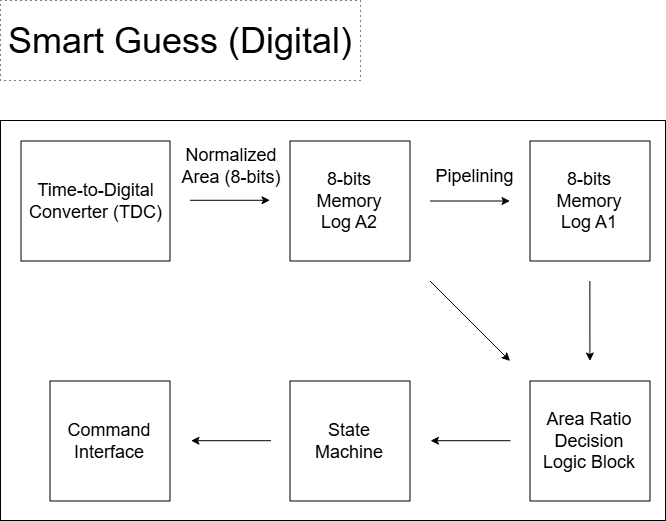

The diagram above was exported from draw.io. Its source (the exported page's mxGraphModel, read from the mxfile embedded in the PNG):
<mxGraphModel dx="1094" dy="649" grid="1" gridSize="10" guides="1" tooltips="1" connect="1" arrows="1" fold="1" page="1" pageScale="1" pageWidth="1100" pageHeight="850" math="0" shadow="0">
  <root>
    <mxCell id="0" />
    <mxCell id="1" parent="0" />
    <mxCell id="K9Ydx0e-GL_Rdj0YBQN2-1" parent="1" style="rounded=0;whiteSpace=wrap;html=1;fillColor=none;" value="" vertex="1">
      <mxGeometry height="400" width="665" x="40" y="160" as="geometry" />
    </mxCell>
    <mxCell id="K9Ydx0e-GL_Rdj0YBQN2-2" parent="1" style="rounded=0;whiteSpace=wrap;html=1;" value="&lt;span style=&quot;font-size: 18px;&quot;&gt;Time-to-Digital Converter (TDC)&lt;/span&gt;" vertex="1">
      <mxGeometry height="120" width="149" x="60.5" y="180.5" as="geometry" />
    </mxCell>
    <mxCell id="K9Ydx0e-GL_Rdj0YBQN2-3" edge="1" parent="1" style="endArrow=classic;html=1;rounded=0;" value="">
      <mxGeometry height="50" relative="1" width="50" as="geometry">
        <mxPoint x="229.5" y="239.78999999999996" as="sourcePoint" />
        <mxPoint x="309.5" y="239.78999999999996" as="targetPoint" />
      </mxGeometry>
    </mxCell>
    <mxCell id="K9Ydx0e-GL_Rdj0YBQN2-4" parent="1" style="text;html=1;whiteSpace=wrap;strokeColor=none;fillColor=none;align=center;verticalAlign=middle;rounded=0;" value="&lt;div&gt;&lt;span style=&quot;font-size: 18px;&quot;&gt;Normalized&lt;/span&gt;&lt;/div&gt;&lt;span style=&quot;font-size: 18px;&quot;&gt;Area (8-bits)&lt;/span&gt;" vertex="1">
      <mxGeometry height="50" width="110" x="215.5" y="180.5" as="geometry" />
    </mxCell>
    <mxCell id="K9Ydx0e-GL_Rdj0YBQN2-7" parent="1" style="whiteSpace=wrap;html=1;aspect=fixed;" value="&lt;div&gt;&lt;span style=&quot;font-size: 18px;&quot;&gt;Command&lt;br&gt;Interface&lt;/span&gt;&lt;/div&gt;" vertex="1">
      <mxGeometry height="120" width="120" x="89.5" y="420.5" as="geometry" />
    </mxCell>
    <mxCell id="K9Ydx0e-GL_Rdj0YBQN2-8" edge="1" parent="1" style="endArrow=classic;html=1;rounded=0;" value="">
      <mxGeometry height="50" relative="1" width="50" as="geometry">
        <mxPoint x="469.5" y="240.5" as="sourcePoint" />
        <mxPoint x="549.5" y="240.5" as="targetPoint" />
      </mxGeometry>
    </mxCell>
    <mxCell id="K9Ydx0e-GL_Rdj0YBQN2-9" parent="1" style="text;html=1;whiteSpace=wrap;strokeColor=none;fillColor=none;align=center;verticalAlign=middle;rounded=0;" value="&lt;span style=&quot;font-size: 18px;&quot;&gt;Pipelining&lt;/span&gt;" vertex="1">
      <mxGeometry height="30" width="89" x="469.5" y="200.5" as="geometry" />
    </mxCell>
    <mxCell id="K9Ydx0e-GL_Rdj0YBQN2-10" edge="1" parent="1" style="endArrow=classic;html=1;rounded=0;" value="">
      <mxGeometry height="50" relative="1" width="50" as="geometry">
        <mxPoint x="469.5" y="320.5" as="sourcePoint" />
        <mxPoint x="549.5" y="400.5" as="targetPoint" />
      </mxGeometry>
    </mxCell>
    <mxCell id="K9Ydx0e-GL_Rdj0YBQN2-11" edge="1" parent="1" style="endArrow=classic;html=1;rounded=0;" value="">
      <mxGeometry height="50" relative="1" width="50" as="geometry">
        <mxPoint x="629.3600000000001" y="320.5" as="sourcePoint" />
        <mxPoint x="629.4099999999999" y="400.5" as="targetPoint" />
      </mxGeometry>
    </mxCell>
    <mxCell id="K9Ydx0e-GL_Rdj0YBQN2-12" parent="1" style="whiteSpace=wrap;html=1;aspect=fixed;" value="&lt;div&gt;&lt;span style=&quot;font-size: 18px;&quot;&gt;Area Ratio&lt;br&gt;Decision&lt;br&gt;Logic Block&lt;/span&gt;&lt;/div&gt;" vertex="1">
      <mxGeometry height="120" width="120" x="569.5" y="420.5" as="geometry" />
    </mxCell>
    <mxCell id="K9Ydx0e-GL_Rdj0YBQN2-13" parent="1" style="whiteSpace=wrap;html=1;aspect=fixed;" value="&lt;div&gt;&lt;span style=&quot;font-size: 18px;&quot;&gt;State&lt;br&gt;Machine&lt;/span&gt;&lt;/div&gt;" vertex="1">
      <mxGeometry height="120" width="120" x="329.5" y="420.5" as="geometry" />
    </mxCell>
    <mxCell id="riU9CM1X0Nwdji8rx6Pj-1" parent="1" style="rounded=0;whiteSpace=wrap;html=1;fillColor=none;dashed=1;dashPattern=1 4;" value="" vertex="1">
      <mxGeometry height="80" width="360" x="40" y="40" as="geometry" />
    </mxCell>
    <mxCell id="riU9CM1X0Nwdji8rx6Pj-2" parent="1" style="text;html=1;whiteSpace=wrap;strokeColor=none;fillColor=none;align=center;verticalAlign=middle;rounded=0;" value="&lt;span style=&quot;font-size: 36px;&quot;&gt;Smart Guess (Digital)&lt;/span&gt;" vertex="1">
      <mxGeometry height="58.96" width="360" x="40" y="50.52" as="geometry" />
    </mxCell>
    <mxCell id="riU9CM1X0Nwdji8rx6Pj-3" edge="1" parent="1" style="endArrow=classic;html=1;rounded=0;" value="">
      <mxGeometry height="50" relative="1" width="50" as="geometry">
        <mxPoint x="550" y="480.21000000000004" as="sourcePoint" />
        <mxPoint x="470" y="480.21000000000004" as="targetPoint" />
      </mxGeometry>
    </mxCell>
    <mxCell id="riU9CM1X0Nwdji8rx6Pj-4" edge="1" parent="1" style="endArrow=classic;html=1;rounded=0;" value="">
      <mxGeometry height="50" relative="1" width="50" as="geometry">
        <mxPoint x="310.5" y="480.21" as="sourcePoint" />
        <mxPoint x="230.5" y="480.21" as="targetPoint" />
      </mxGeometry>
    </mxCell>
    <mxCell id="vKte7iYsOnZMwsctAACA-1" parent="1" style="whiteSpace=wrap;html=1;aspect=fixed;" value="&lt;div&gt;&lt;font style=&quot;font-size: 18px;&quot;&gt;8-bits&lt;br&gt;Memory&lt;br&gt;Log A2&lt;/font&gt;&lt;/div&gt;" vertex="1">
      <mxGeometry height="120" width="120" x="329.5" y="180.5" as="geometry" />
    </mxCell>
    <mxCell id="vKte7iYsOnZMwsctAACA-2" parent="1" style="whiteSpace=wrap;html=1;aspect=fixed;" value="&lt;div&gt;&lt;font style=&quot;font-size: 18px;&quot;&gt;8-bits&lt;br&gt;Memory&lt;br&gt;Log A1&lt;/font&gt;&lt;/div&gt;" vertex="1">
      <mxGeometry height="120" width="120" x="569.5" y="180.5" as="geometry" />
    </mxCell>
  </root>
</mxGraphModel>